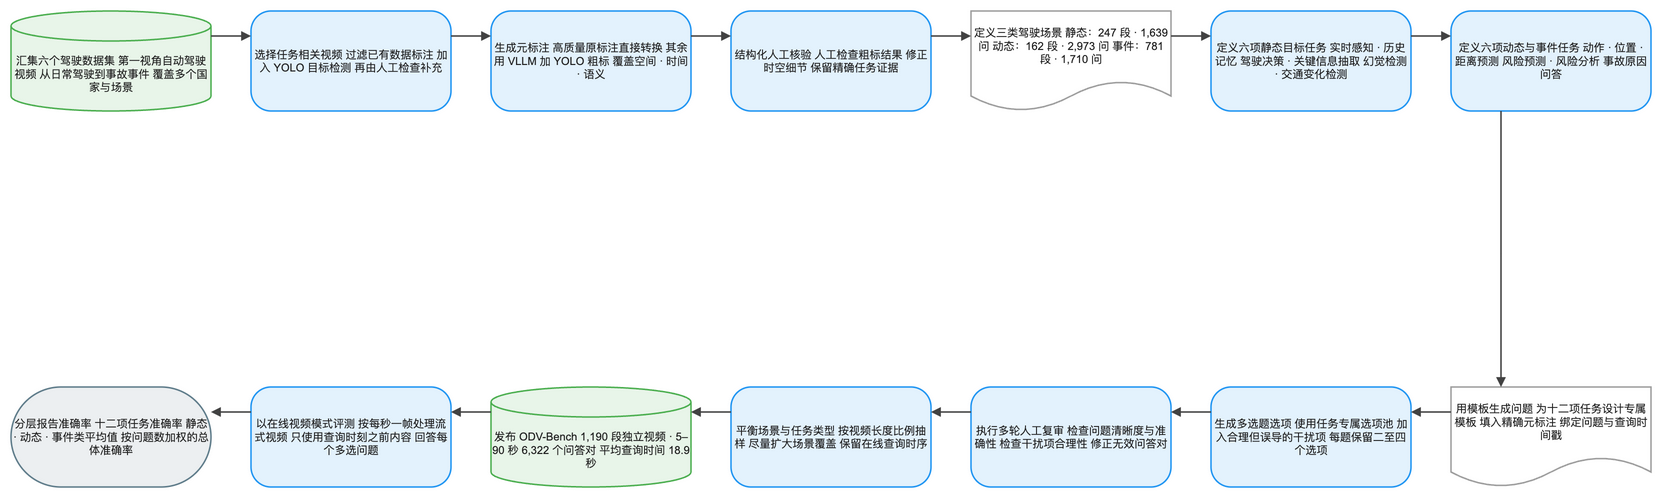

The diagram above was exported from draw.io. Its source (the exported page's mxGraphModel, read from the mxfile embedded in the PNG):
<mxGraphModel dx="1120" dy="720" grid="1" gridSize="8" guides="1" tooltips="1" connect="1" arrows="1" fold="1" page="1" pageScale="1" pageWidth="1640" pageHeight="552" math="1" background="#FFFFFF">
  <root>
    <mxCell id="0" />
    <mxCell id="1" parent="0" />
    <mxCell id="2" value="汇集六个驾驶数据集 第一视角自动驾驶视频 从日常驾驶到事故事件 覆盖多个国家与场景" style="shape=cylinder3;boundedLbl=1;backgroundOutline=1;size=15;html=1;whiteSpace=wrap;fillColor=#E8F5E9;strokeColor=#4CAF50;strokeWidth=1.5;fontColor=#212121;fontSize=11;fontFamily=Arial, Helvetica, sans-serif;verticalAlign=middle;align=center" vertex="1" parent="1">
      <mxGeometry x="-80" y="-8" width="200" height="100" as="geometry" />
    </mxCell>
    <mxCell id="3" value="选择任务相关视频 过滤已有数据标注 加入 YOLO 目标检测 再由人工检查补充" style="rounded=1;arcSize=20;html=1;whiteSpace=wrap;fillColor=#E3F2FD;strokeColor=#2196F3;strokeWidth=1.5;fontColor=#212121;fontSize=11;fontFamily=Arial, Helvetica, sans-serif;verticalAlign=middle;align=center" vertex="1" parent="1">
      <mxGeometry x="160" y="-8" width="200" height="100" as="geometry" />
    </mxCell>
    <mxCell id="4" value="生成元标注 高质量原标注直接转换 其余用 VLLM 加 YOLO 粗标 覆盖空间 · 时间 · 语义" style="rounded=1;arcSize=20;html=1;whiteSpace=wrap;fillColor=#E3F2FD;strokeColor=#2196F3;strokeWidth=1.5;fontColor=#212121;fontSize=11;fontFamily=Arial, Helvetica, sans-serif;verticalAlign=middle;align=center" vertex="1" parent="1">
      <mxGeometry x="400" y="-8" width="200" height="100" as="geometry" />
    </mxCell>
    <mxCell id="5" value="结构化人工核验 人工检查粗标结果 修正时空细节 保留精确任务证据" style="rounded=1;arcSize=20;html=1;whiteSpace=wrap;fillColor=#E3F2FD;strokeColor=#2196F3;strokeWidth=1.5;fontColor=#212121;fontSize=11;fontFamily=Arial, Helvetica, sans-serif;verticalAlign=middle;align=center" vertex="1" parent="1">
      <mxGeometry x="640" y="-8" width="200" height="100" as="geometry" />
    </mxCell>
    <mxCell id="6" value="定义三类驾驶场景 静态：247 段 · 1,639 问 动态：162 段 · 2,973 问 事件：781 段 · 1,710 问" style="shape=document;boundedLbl=1;html=1;whiteSpace=wrap;fillColor=#FFFFFF;strokeColor=#9E9E9E;strokeWidth=1.5;fontColor=#212121;fontSize=11;fontFamily=Arial, Helvetica, sans-serif;verticalAlign=middle;align=center" vertex="1" parent="1">
      <mxGeometry x="880" y="-8" width="200" height="100" as="geometry" />
    </mxCell>
    <mxCell id="7" value="定义六项静态目标任务 实时感知 · 历史记忆 驾驶决策 · 关键信息抽取 幻觉检测 · 交通变化检测" style="rounded=1;arcSize=20;html=1;whiteSpace=wrap;fillColor=#E3F2FD;strokeColor=#2196F3;strokeWidth=1.5;fontColor=#212121;fontSize=11;fontFamily=Arial, Helvetica, sans-serif;verticalAlign=middle;align=center" vertex="1" parent="1">
      <mxGeometry x="1120" y="-8" width="200" height="100" as="geometry" />
    </mxCell>
    <mxCell id="8" value="定义六项动态与事件任务 动作 · 位置 · 距离预测 风险预测 · 风险分析 事故原因问答" style="rounded=1;arcSize=20;html=1;whiteSpace=wrap;fillColor=#E3F2FD;strokeColor=#2196F3;strokeWidth=1.5;fontColor=#212121;fontSize=11;fontFamily=Arial, Helvetica, sans-serif;verticalAlign=middle;align=center" vertex="1" parent="1">
      <mxGeometry x="1360" y="-8" width="200" height="100" as="geometry" />
    </mxCell>
    <mxCell id="9" value="用模板生成问题 为十二项任务设计专属模板 填入精确元标注 绑定问题与查询时间戳" style="shape=document;boundedLbl=1;html=1;whiteSpace=wrap;fillColor=#FFFFFF;strokeColor=#9E9E9E;strokeWidth=1.5;fontColor=#212121;fontSize=11;fontFamily=Arial, Helvetica, sans-serif;verticalAlign=middle;align=center" vertex="1" parent="1">
      <mxGeometry x="1360" y="368" width="200" height="100" as="geometry" />
    </mxCell>
    <mxCell id="10" value="生成多选题选项 使用任务专属选项池 加入合理但误导的干扰项 每题保留二至四个选项" style="rounded=1;arcSize=20;html=1;whiteSpace=wrap;fillColor=#E3F2FD;strokeColor=#2196F3;strokeWidth=1.5;fontColor=#212121;fontSize=11;fontFamily=Arial, Helvetica, sans-serif;verticalAlign=middle;align=center" vertex="1" parent="1">
      <mxGeometry x="1120" y="368" width="200" height="100" as="geometry" />
    </mxCell>
    <mxCell id="11" value="执行多轮人工复审 检查问题清晰度与准确性 检查干扰项合理性 修正无效问答对" style="rounded=1;arcSize=20;html=1;whiteSpace=wrap;fillColor=#E3F2FD;strokeColor=#2196F3;strokeWidth=1.5;fontColor=#212121;fontSize=11;fontFamily=Arial, Helvetica, sans-serif;verticalAlign=middle;align=center" vertex="1" parent="1">
      <mxGeometry x="880" y="368" width="200" height="100" as="geometry" />
    </mxCell>
    <mxCell id="12" value="平衡场景与任务类型 按视频长度比例抽样 尽量扩大场景覆盖 保留在线查询时序" style="rounded=1;arcSize=20;html=1;whiteSpace=wrap;fillColor=#E3F2FD;strokeColor=#2196F3;strokeWidth=1.5;fontColor=#212121;fontSize=11;fontFamily=Arial, Helvetica, sans-serif;verticalAlign=middle;align=center" vertex="1" parent="1">
      <mxGeometry x="640" y="368" width="200" height="100" as="geometry" />
    </mxCell>
    <mxCell id="13" value="发布 ODV-Bench 1,190 段独立视频 · 5–90 秒 6,322 个问答对 平均查询时间 18.9 秒" style="shape=cylinder3;boundedLbl=1;backgroundOutline=1;size=15;html=1;whiteSpace=wrap;fillColor=#E8F5E9;strokeColor=#4CAF50;strokeWidth=1.5;fontColor=#212121;fontSize=11;fontFamily=Arial, Helvetica, sans-serif;verticalAlign=middle;align=center" vertex="1" parent="1">
      <mxGeometry x="400" y="368" width="200" height="100" as="geometry" />
    </mxCell>
    <mxCell id="14" value="以在线视频模式评测 按每秒一帧处理流式视频 只使用查询时刻之前内容 回答每个多选问题" style="rounded=1;arcSize=20;html=1;whiteSpace=wrap;fillColor=#E3F2FD;strokeColor=#2196F3;strokeWidth=1.5;fontColor=#212121;fontSize=11;fontFamily=Arial, Helvetica, sans-serif;verticalAlign=middle;align=center" vertex="1" parent="1">
      <mxGeometry x="160" y="368" width="200" height="100" as="geometry" />
    </mxCell>
    <mxCell id="15" value="分层报告准确率 十二项任务准确率 静态 · 动态 · 事件类平均值 按问题数加权的总体准确率" style="rounded=1;arcSize=50;html=1;whiteSpace=wrap;fillColor=#ECEFF1;strokeColor=#607D8B;strokeWidth=1.5;fontColor=#212121;fontSize=11;fontFamily=Arial, Helvetica, sans-serif;verticalAlign=middle;align=center" vertex="1" parent="1">
      <mxGeometry x="-80" y="368" width="200" height="100" as="geometry" />
    </mxCell>
    <mxCell id="16" value="" style="edgeStyle=orthogonalEdgeStyle;rounded=0;orthogonalLoop=1;jettySize=auto;html=1;strokeColor=#424242;strokeWidth=1.5;endArrow=block;endFill=1;exitX=1;exitY=0.25;exitDx=0;exitDy=0;entryX=0;entryY=0.25;entryDx=0;entryDy=0;jumpStyle=arc;jumpSize=8" edge="1" parent="1" source="2" target="3">
      <mxGeometry relative="1" as="geometry" />
    </mxCell>
    <mxCell id="17" value="" style="edgeStyle=orthogonalEdgeStyle;rounded=0;orthogonalLoop=1;jettySize=auto;html=1;strokeColor=#424242;strokeWidth=1.5;endArrow=block;endFill=1;exitX=1;exitY=0.25;exitDx=0;exitDy=0;entryX=0;entryY=0.25;entryDx=0;entryDy=0;jumpStyle=arc;jumpSize=8" edge="1" parent="1" source="3" target="4">
      <mxGeometry relative="1" as="geometry" />
    </mxCell>
    <mxCell id="18" value="" style="edgeStyle=orthogonalEdgeStyle;rounded=0;orthogonalLoop=1;jettySize=auto;html=1;strokeColor=#424242;strokeWidth=1.5;endArrow=block;endFill=1;exitX=1;exitY=0.25;exitDx=0;exitDy=0;entryX=0;entryY=0.25;entryDx=0;entryDy=0;jumpStyle=arc;jumpSize=8" edge="1" parent="1" source="4" target="5">
      <mxGeometry relative="1" as="geometry" />
    </mxCell>
    <mxCell id="19" value="" style="edgeStyle=orthogonalEdgeStyle;rounded=0;orthogonalLoop=1;jettySize=auto;html=1;strokeColor=#424242;strokeWidth=1.5;endArrow=block;endFill=1;exitX=1;exitY=0.25;exitDx=0;exitDy=0;entryX=0;entryY=0.25;entryDx=0;entryDy=0;jumpStyle=arc;jumpSize=8" edge="1" parent="1" source="5" target="6">
      <mxGeometry relative="1" as="geometry" />
    </mxCell>
    <mxCell id="20" value="" style="edgeStyle=orthogonalEdgeStyle;rounded=0;orthogonalLoop=1;jettySize=auto;html=1;strokeColor=#424242;strokeWidth=1.5;endArrow=block;endFill=1;exitX=1;exitY=0.25;exitDx=0;exitDy=0;entryX=0;entryY=0.25;entryDx=0;entryDy=0;jumpStyle=arc;jumpSize=8" edge="1" parent="1" source="6" target="7">
      <mxGeometry relative="1" as="geometry" />
    </mxCell>
    <mxCell id="21" value="" style="edgeStyle=orthogonalEdgeStyle;rounded=0;orthogonalLoop=1;jettySize=auto;html=1;strokeColor=#424242;strokeWidth=1.5;endArrow=block;endFill=1;exitX=1;exitY=0.25;exitDx=0;exitDy=0;entryX=0;entryY=0.25;entryDx=0;entryDy=0;jumpStyle=arc;jumpSize=8" edge="1" parent="1" source="7" target="8">
      <mxGeometry relative="1" as="geometry" />
    </mxCell>
    <mxCell id="22" value="" style="edgeStyle=orthogonalEdgeStyle;rounded=0;orthogonalLoop=1;jettySize=auto;html=1;strokeColor=#424242;strokeWidth=1.5;endArrow=block;endFill=1;exitX=0.25;exitY=1;exitDx=0;exitDy=0;entryX=0.25;entryY=0;entryDx=0;entryDy=0;jumpStyle=arc;jumpSize=8" edge="1" parent="1" source="8" target="9">
      <mxGeometry relative="1" as="geometry" />
    </mxCell>
    <mxCell id="23" value="" style="edgeStyle=orthogonalEdgeStyle;rounded=0;orthogonalLoop=1;jettySize=auto;html=1;strokeColor=#424242;strokeWidth=1.5;endArrow=block;endFill=1;exitX=0;exitY=0.25;exitDx=0;exitDy=0;entryX=1;entryY=0.25;entryDx=0;entryDy=0;jumpStyle=arc;jumpSize=8" edge="1" parent="1" source="9" target="10">
      <mxGeometry relative="1" as="geometry" />
    </mxCell>
    <mxCell id="24" value="" style="edgeStyle=orthogonalEdgeStyle;rounded=0;orthogonalLoop=1;jettySize=auto;html=1;strokeColor=#424242;strokeWidth=1.5;endArrow=block;endFill=1;exitX=0;exitY=0.25;exitDx=0;exitDy=0;entryX=1;entryY=0.25;entryDx=0;entryDy=0;jumpStyle=arc;jumpSize=8" edge="1" parent="1" source="10" target="11">
      <mxGeometry relative="1" as="geometry" />
    </mxCell>
    <mxCell id="25" value="" style="edgeStyle=orthogonalEdgeStyle;rounded=0;orthogonalLoop=1;jettySize=auto;html=1;strokeColor=#424242;strokeWidth=1.5;endArrow=block;endFill=1;exitX=0;exitY=0.25;exitDx=0;exitDy=0;entryX=1;entryY=0.25;entryDx=0;entryDy=0;jumpStyle=arc;jumpSize=8" edge="1" parent="1" source="11" target="12">
      <mxGeometry relative="1" as="geometry" />
    </mxCell>
    <mxCell id="26" value="" style="edgeStyle=orthogonalEdgeStyle;rounded=0;orthogonalLoop=1;jettySize=auto;html=1;strokeColor=#424242;strokeWidth=1.5;endArrow=block;endFill=1;exitX=0;exitY=0.25;exitDx=0;exitDy=0;entryX=1;entryY=0.25;entryDx=0;entryDy=0;jumpStyle=arc;jumpSize=8" edge="1" parent="1" source="12" target="13">
      <mxGeometry relative="1" as="geometry" />
    </mxCell>
    <mxCell id="27" value="" style="edgeStyle=orthogonalEdgeStyle;rounded=0;orthogonalLoop=1;jettySize=auto;html=1;strokeColor=#424242;strokeWidth=1.5;endArrow=block;endFill=1;exitX=0;exitY=0.25;exitDx=0;exitDy=0;entryX=1;entryY=0.25;entryDx=0;entryDy=0;jumpStyle=arc;jumpSize=8" edge="1" parent="1" source="13" target="14">
      <mxGeometry relative="1" as="geometry" />
    </mxCell>
    <mxCell id="28" value="" style="edgeStyle=orthogonalEdgeStyle;rounded=0;orthogonalLoop=1;jettySize=auto;html=1;strokeColor=#424242;strokeWidth=1.5;endArrow=block;endFill=1;exitX=0;exitY=0.25;exitDx=0;exitDy=0;entryX=1;entryY=0.25;entryDx=0;entryDy=0;jumpStyle=arc;jumpSize=8" edge="1" parent="1" source="14" target="15">
      <mxGeometry relative="1" as="geometry" />
    </mxCell>
  </root>
</mxGraphModel>